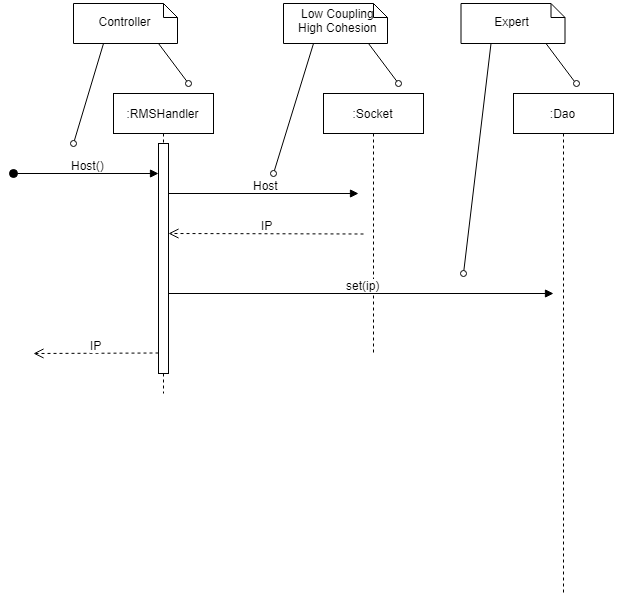

The diagram above was exported from draw.io. Its source (the exported page's mxGraphModel, read from the mxfile embedded in the PNG):
<mxGraphModel dx="1154" dy="1639" grid="1" gridSize="10" guides="1" tooltips="1" connect="1" arrows="1" fold="1" page="1" pageScale="1" pageWidth="827" pageHeight="1169" math="0" shadow="0">
  <root>
    <mxCell id="VbutlsCWYVy7h5Zwh9tp-0" />
    <mxCell id="VbutlsCWYVy7h5Zwh9tp-1" parent="VbutlsCWYVy7h5Zwh9tp-0" />
    <mxCell id="VbutlsCWYVy7h5Zwh9tp-2" value=":RMSHandler" style="shape=umlLifeline;perimeter=lifelinePerimeter;whiteSpace=wrap;html=1;container=1;collapsible=0;recursiveResize=0;outlineConnect=0;" parent="VbutlsCWYVy7h5Zwh9tp-1" vertex="1">
      <mxGeometry x="240" y="50" width="100" height="300" as="geometry" />
    </mxCell>
    <mxCell id="VbutlsCWYVy7h5Zwh9tp-3" value="" style="html=1;points=[];perimeter=orthogonalPerimeter;" parent="VbutlsCWYVy7h5Zwh9tp-2" vertex="1">
      <mxGeometry x="45" y="50" width="10" height="230" as="geometry" />
    </mxCell>
    <mxCell id="VbutlsCWYVy7h5Zwh9tp-4" value=":Socket" style="shape=umlLifeline;perimeter=lifelinePerimeter;whiteSpace=wrap;html=1;container=1;collapsible=0;recursiveResize=0;outlineConnect=0;" parent="VbutlsCWYVy7h5Zwh9tp-1" vertex="1">
      <mxGeometry x="450" y="50" width="100" height="260" as="geometry" />
    </mxCell>
    <mxCell id="VbutlsCWYVy7h5Zwh9tp-6" value="Host" style="html=1;verticalAlign=bottom;endArrow=block;" parent="VbutlsCWYVy7h5Zwh9tp-1" edge="1">
      <mxGeometry width="80" relative="1" as="geometry">
        <mxPoint x="295" y="150" as="sourcePoint" />
        <mxPoint x="485" y="150" as="targetPoint" />
      </mxGeometry>
    </mxCell>
    <mxCell id="VbutlsCWYVy7h5Zwh9tp-7" value="IP" style="html=1;verticalAlign=bottom;endArrow=open;dashed=1;endSize=8;" parent="VbutlsCWYVy7h5Zwh9tp-1" edge="1">
      <mxGeometry relative="1" as="geometry">
        <mxPoint x="285" y="309.5" as="sourcePoint" />
        <mxPoint x="160" y="310" as="targetPoint" />
      </mxGeometry>
    </mxCell>
    <mxCell id="VbutlsCWYVy7h5Zwh9tp-8" value="IP&lt;br&gt;" style="html=1;verticalAlign=bottom;endArrow=open;dashed=1;endSize=8;" parent="VbutlsCWYVy7h5Zwh9tp-1" edge="1">
      <mxGeometry relative="1" as="geometry">
        <mxPoint x="490" y="190.5" as="sourcePoint" />
        <mxPoint x="295" y="190" as="targetPoint" />
      </mxGeometry>
    </mxCell>
    <mxCell id="svJBCadb6y2MKNiYJUst-0" value=":Dao" style="shape=umlLifeline;perimeter=lifelinePerimeter;whiteSpace=wrap;html=1;container=1;collapsible=0;recursiveResize=0;outlineConnect=0;" parent="VbutlsCWYVy7h5Zwh9tp-1" vertex="1">
      <mxGeometry x="640" y="50" width="100" height="500" as="geometry" />
    </mxCell>
    <mxCell id="8jeBefFgf2mFZSfQ3aeY-0" value="set(ip)" style="html=1;verticalAlign=bottom;endArrow=block;" parent="VbutlsCWYVy7h5Zwh9tp-1" edge="1">
      <mxGeometry width="80" relative="1" as="geometry">
        <mxPoint x="295" y="250" as="sourcePoint" />
        <mxPoint x="680" y="250" as="targetPoint" />
      </mxGeometry>
    </mxCell>
    <mxCell id="0-kEQOY-qLKEjeLMZ2PF-0" value="&lt;font style=&quot;font-size: 12px&quot;&gt;Controller&lt;/font&gt;" style="shape=note;whiteSpace=wrap;html=1;size=14;verticalAlign=middle;align=center;spacingTop=-6;fontSize=16;" parent="VbutlsCWYVy7h5Zwh9tp-1" vertex="1">
      <mxGeometry x="200" y="-40" width="104" height="40" as="geometry" />
    </mxCell>
    <mxCell id="0-kEQOY-qLKEjeLMZ2PF-1" value="" style="endArrow=none;html=1;fontSize=16;endFill=0;startArrow=oval;startFill=0;" parent="VbutlsCWYVy7h5Zwh9tp-1" edge="1">
      <mxGeometry width="50" height="50" relative="1" as="geometry">
        <mxPoint x="200" y="100" as="sourcePoint" />
        <mxPoint x="230" as="targetPoint" />
      </mxGeometry>
    </mxCell>
    <mxCell id="0-kEQOY-qLKEjeLMZ2PF-2" value="" style="endArrow=none;html=1;fontSize=16;endFill=0;startArrow=oval;startFill=0;" parent="VbutlsCWYVy7h5Zwh9tp-1" edge="1">
      <mxGeometry width="50" height="50" relative="1" as="geometry">
        <mxPoint x="315" y="40" as="sourcePoint" />
        <mxPoint x="285" as="targetPoint" />
      </mxGeometry>
    </mxCell>
    <mxCell id="0-kEQOY-qLKEjeLMZ2PF-3" value="&lt;font style=&quot;font-size: 12px&quot;&gt;Expert&lt;/font&gt;" style="shape=note;whiteSpace=wrap;html=1;size=14;verticalAlign=middle;align=center;spacingTop=-6;fontSize=16;" parent="VbutlsCWYVy7h5Zwh9tp-1" vertex="1">
      <mxGeometry x="587.5" y="-40" width="104" height="40" as="geometry" />
    </mxCell>
    <mxCell id="0-kEQOY-qLKEjeLMZ2PF-4" value="" style="endArrow=none;html=1;fontSize=16;endFill=0;startArrow=oval;startFill=0;" parent="VbutlsCWYVy7h5Zwh9tp-1" edge="1">
      <mxGeometry width="50" height="50" relative="1" as="geometry">
        <mxPoint x="590" y="230" as="sourcePoint" />
        <mxPoint x="617.5" as="targetPoint" />
      </mxGeometry>
    </mxCell>
    <mxCell id="0-kEQOY-qLKEjeLMZ2PF-5" value="" style="endArrow=none;html=1;fontSize=16;endFill=0;startArrow=oval;startFill=0;" parent="VbutlsCWYVy7h5Zwh9tp-1" edge="1">
      <mxGeometry width="50" height="50" relative="1" as="geometry">
        <mxPoint x="702.5" y="40" as="sourcePoint" />
        <mxPoint x="672.5" as="targetPoint" />
      </mxGeometry>
    </mxCell>
    <mxCell id="0vk3J6EcQwRsJiXhlGaY-0" value="Low Coupling&lt;br style=&quot;font-size: 11px;&quot;&gt;High Cohesion&lt;br style=&quot;font-size: 11px;&quot;&gt;" style="shape=note;whiteSpace=wrap;html=1;size=14;verticalAlign=middle;align=center;spacingTop=-6;fontSize=11;" parent="VbutlsCWYVy7h5Zwh9tp-1" vertex="1">
      <mxGeometry x="410" y="-40" width="104" height="40" as="geometry" />
    </mxCell>
    <mxCell id="0vk3J6EcQwRsJiXhlGaY-1" value="" style="endArrow=none;html=1;fontSize=16;endFill=0;startArrow=oval;startFill=0;" parent="VbutlsCWYVy7h5Zwh9tp-1" edge="1">
      <mxGeometry width="50" height="50" relative="1" as="geometry">
        <mxPoint x="400" y="130" as="sourcePoint" />
        <mxPoint x="440" as="targetPoint" />
      </mxGeometry>
    </mxCell>
    <mxCell id="0vk3J6EcQwRsJiXhlGaY-2" value="" style="endArrow=none;html=1;fontSize=16;endFill=0;startArrow=oval;startFill=0;" parent="VbutlsCWYVy7h5Zwh9tp-1" edge="1">
      <mxGeometry width="50" height="50" relative="1" as="geometry">
        <mxPoint x="525" y="40" as="sourcePoint" />
        <mxPoint x="495" as="targetPoint" />
      </mxGeometry>
    </mxCell>
    <mxCell id="9PWIdT20v_goeHHhwutc-0" value="&lt;span style=&quot;font-size: 11px;&quot;&gt;Host()&lt;/span&gt;" style="html=1;verticalAlign=bottom;startArrow=oval;startFill=1;endArrow=block;startSize=8;fontSize=11;" parent="VbutlsCWYVy7h5Zwh9tp-1" edge="1">
      <mxGeometry width="60" relative="1" as="geometry">
        <mxPoint x="140" y="130" as="sourcePoint" />
        <mxPoint x="285" y="130" as="targetPoint" />
      </mxGeometry>
    </mxCell>
  </root>
</mxGraphModel>